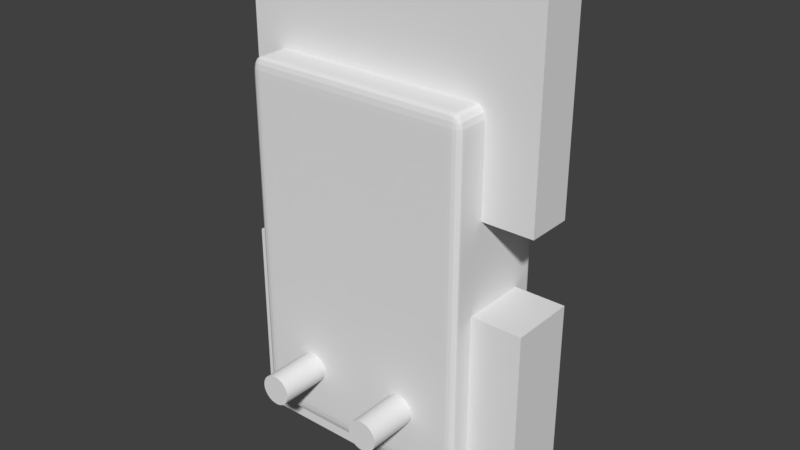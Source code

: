 # Source: door2frame_bracket.blend  (saved by Blender 2.79.0; exported with 4.5.12 LTS)
import bpy
from mathutils import Matrix  # noqa: F401  (used for matrix-valued properties, if any)

bpy.ops.wm.read_factory_settings(use_empty=True)
scene = bpy.context.scene
scene.name = 'Scene'

# ---- collections
col_collection_1 = bpy.data.collections.new('Collection 1'); scene.collection.children.link(col_collection_1)

# ---- materials (node trees are filled in below, after node groups)
mat_material = bpy.data.materials.new('Material')
mat_material.alpha_threshold = 0.0
mat_material.use_transparent_shadow = False
mat_material.roughness = 0.5
mat_material.line_color = (0.0, 0.0, 0.0, 1.0)

# ---- material node trees

# ---- world
world_world = bpy.data.worlds.new('World'); scene.world = world_world
world_world.color = (0.05088, 0.05088, 0.05088)
world_world.use_sun_shadow = False
world_world.sun_shadow_jitter_overblur = 0.0
world_world.cycles.sampling_method = 'MANUAL'

# ---- meshes
me_cube_002 = bpy.data.meshes.new('Cube.002')
me_cube_002.from_pydata([(0.0, 0.0, 0.0), (0.0, 0.0, 2.0), (0.0, 2.0, 0.0), (0.0, 2.0, 2.0), (2.0, 0.0, 0.0), (2.0, 0.0, 2.0), (2.0, 2.0, 0.0), (2.0, 2.0, 2.0)], [], [(0, 1, 3, 2), (2, 3, 7, 6), (6, 7, 5, 4), (4, 5, 1, 0), (2, 6, 4, 0), (7, 3, 1, 5)])
me_cube_002.use_remesh_preserve_volume = False
me_cube_002.use_remesh_preserve_attributes = False
me_cube_002.use_mirror_vertex_groups = False
me_cube_002.update()
me_cube_001 = bpy.data.meshes.new('Cube.001')
me_cube_001.from_pydata([(0.0, 0.0, 0.0), (0.0, 0.0, 2.0), (0.0, 2.0, 0.0), (0.0, 2.0, 2.0), (2.0, 0.0, 0.0), (2.0, 0.0, 2.0), (2.0, 2.0, 0.0), (2.0, 2.0, 2.0)], [], [(0, 1, 3, 2), (2, 3, 7, 6), (6, 7, 5, 4), (4, 5, 1, 0), (2, 6, 4, 0), (7, 3, 1, 5)])
me_cube_001.use_remesh_preserve_volume = False
me_cube_001.use_remesh_preserve_attributes = False
me_cube_001.use_mirror_vertex_groups = False
me_cube_001.update()
me_cylinder_001 = bpy.data.meshes.new('Cylinder.001')
me_cylinder_001.from_pydata([(0.0, 1.0, -1.0), (0.0, 1.0, 1.0), (0.1951, 0.9808, -1.0), (0.1951, 0.9808, 1.0), (0.3827, 0.9239, -1.0), (0.3827, 0.9239, 1.0), (0.5556, 0.8315, -1.0), (0.5556, 0.8315, 1.0), (0.7071, 0.7071, -1.0), (0.7071, 0.7071, 1.0), (0.8315, 0.5556, -1.0), (0.8315, 0.5556, 1.0), (0.9239, 0.3827, -1.0), (0.9239, 0.3827, 1.0), (0.9808, 0.1951, -1.0), (0.9808, 0.1951, 1.0), (1.0, 7.55e-08, -1.0), (1.0, 7.55e-08, 1.0), (0.9808, -0.1951, -1.0), (0.9808, -0.1951, 1.0), (0.9239, -0.3827, -1.0), (0.9239, -0.3827, 1.0), (0.8315, -0.5556, -1.0), (0.8315, -0.5556, 1.0), (0.7071, -0.7071, -1.0), (0.7071, -0.7071, 1.0), (0.5556, -0.8315, -1.0), (0.5556, -0.8315, 1.0), (0.3827, -0.9239, -1.0), (0.3827, -0.9239, 1.0), (0.1951, -0.9808, -1.0), (0.1951, -0.9808, 1.0), (-3.258e-07, -1.0, -1.0), (-3.258e-07, -1.0, 1.0), (-0.1951, -0.9808, -1.0), (-0.1951, -0.9808, 1.0), (-0.3827, -0.9239, -1.0), (-0.3827, -0.9239, 1.0), (-0.5556, -0.8315, -1.0), (-0.5556, -0.8315, 1.0), (-0.7071, -0.7071, -1.0), (-0.7071, -0.7071, 1.0), (-0.8315, -0.5556, -1.0), (-0.8315, -0.5556, 1.0), (-0.9239, -0.3827, -1.0), (-0.9239, -0.3827, 1.0), (-0.9808, -0.1951, -1.0), (-0.9808, -0.1951, 1.0), (-1.0, 9.656e-07, -1.0), (-1.0, 9.656e-07, 1.0), (-0.9808, 0.1951, -1.0), (-0.9808, 0.1951, 1.0), (-0.9239, 0.3827, -1.0), (-0.9239, 0.3827, 1.0), (-0.8315, 0.5556, -1.0), (-0.8315, 0.5556, 1.0), (-0.7071, 0.7071, -1.0), (-0.7071, 0.7071, 1.0), (-0.5556, 0.8315, -1.0), (-0.5556, 0.8315, 1.0), (-0.3827, 0.9239, -1.0), (-0.3827, 0.9239, 1.0), (-0.1951, 0.9808, -1.0), (-0.1951, 0.9808, 1.0)], [], [(0, 1, 3, 2), (2, 3, 5, 4), (4, 5, 7, 6), (6, 7, 9, 8), (8, 9, 11, 10), (10, 11, 13, 12), (12, 13, 15, 14), (14, 15, 17, 16), (16, 17, 19, 18), (18, 19, 21, 20), (20, 21, 23, 22), (22, 23, 25, 24), (24, 25, 27, 26), (26, 27, 29, 28), (28, 29, 31, 30), (30, 31, 33, 32), (32, 33, 35, 34), (34, 35, 37, 36), (36, 37, 39, 38), (38, 39, 41, 40), (40, 41, 43, 42), (42, 43, 45, 44), (44, 45, 47, 46), (46, 47, 49, 48), (48, 49, 51, 50), (50, 51, 53, 52), (52, 53, 55, 54), (54, 55, 57, 56), (56, 57, 59, 58), (58, 59, 61, 60), (3, 1, 63, 61, 59, 57, 55, 53, 51, 49, 47, 45, 43, 41, 39, 37, 35, 33, 31, 29, 27, 25, 23, 21, 19, 17, 15, 13, 11, 9, 7, 5), (60, 61, 63, 62), (62, 63, 1, 0), (0, 2, 4, 6, 8, 10, 12, 14, 16, 18, 20, 22, 24, 26, 28, 30, 32, 34, 36, 38, 40, 42, 44, 46, 48, 50, 52, 54, 56, 58, 60, 62)])
me_cylinder_001.use_remesh_preserve_volume = False
me_cylinder_001.use_remesh_preserve_attributes = False
me_cylinder_001.use_mirror_vertex_groups = False
me_cylinder_001.update()
me_cylinder = bpy.data.meshes.new('Cylinder')
me_cylinder.from_pydata([(0.0, 1.0, -1.0), (0.0, 1.0, 1.0), (0.1951, 0.9808, -1.0), (0.1951, 0.9808, 1.0), (0.3827, 0.9239, -1.0), (0.3827, 0.9239, 1.0), (0.5556, 0.8315, -1.0), (0.5556, 0.8315, 1.0), (0.7071, 0.7071, -1.0), (0.7071, 0.7071, 1.0), (0.8315, 0.5556, -1.0), (0.8315, 0.5556, 1.0), (0.9239, 0.3827, -1.0), (0.9239, 0.3827, 1.0), (0.9808, 0.1951, -1.0), (0.9808, 0.1951, 1.0), (1.0, 7.55e-08, -1.0), (1.0, 7.55e-08, 1.0), (0.9808, -0.1951, -1.0), (0.9808, -0.1951, 1.0), (0.9239, -0.3827, -1.0), (0.9239, -0.3827, 1.0), (0.8315, -0.5556, -1.0), (0.8315, -0.5556, 1.0), (0.7071, -0.7071, -1.0), (0.7071, -0.7071, 1.0), (0.5556, -0.8315, -1.0), (0.5556, -0.8315, 1.0), (0.3827, -0.9239, -1.0), (0.3827, -0.9239, 1.0), (0.1951, -0.9808, -1.0), (0.1951, -0.9808, 1.0), (-3.258e-07, -1.0, -1.0), (-3.258e-07, -1.0, 1.0), (-0.1951, -0.9808, -1.0), (-0.1951, -0.9808, 1.0), (-0.3827, -0.9239, -1.0), (-0.3827, -0.9239, 1.0), (-0.5556, -0.8315, -1.0), (-0.5556, -0.8315, 1.0), (-0.7071, -0.7071, -1.0), (-0.7071, -0.7071, 1.0), (-0.8315, -0.5556, -1.0), (-0.8315, -0.5556, 1.0), (-0.9239, -0.3827, -1.0), (-0.9239, -0.3827, 1.0), (-0.9808, -0.1951, -1.0), (-0.9808, -0.1951, 1.0), (-1.0, 9.656e-07, -1.0), (-1.0, 9.656e-07, 1.0), (-0.9808, 0.1951, -1.0), (-0.9808, 0.1951, 1.0), (-0.9239, 0.3827, -1.0), (-0.9239, 0.3827, 1.0), (-0.8315, 0.5556, -1.0), (-0.8315, 0.5556, 1.0), (-0.7071, 0.7071, -1.0), (-0.7071, 0.7071, 1.0), (-0.5556, 0.8315, -1.0), (-0.5556, 0.8315, 1.0), (-0.3827, 0.9239, -1.0), (-0.3827, 0.9239, 1.0), (-0.1951, 0.9808, -1.0), (-0.1951, 0.9808, 1.0)], [], [(0, 1, 3, 2), (2, 3, 5, 4), (4, 5, 7, 6), (6, 7, 9, 8), (8, 9, 11, 10), (10, 11, 13, 12), (12, 13, 15, 14), (14, 15, 17, 16), (16, 17, 19, 18), (18, 19, 21, 20), (20, 21, 23, 22), (22, 23, 25, 24), (24, 25, 27, 26), (26, 27, 29, 28), (28, 29, 31, 30), (30, 31, 33, 32), (32, 33, 35, 34), (34, 35, 37, 36), (36, 37, 39, 38), (38, 39, 41, 40), (40, 41, 43, 42), (42, 43, 45, 44), (44, 45, 47, 46), (46, 47, 49, 48), (48, 49, 51, 50), (50, 51, 53, 52), (52, 53, 55, 54), (54, 55, 57, 56), (56, 57, 59, 58), (58, 59, 61, 60), (3, 1, 63, 61, 59, 57, 55, 53, 51, 49, 47, 45, 43, 41, 39, 37, 35, 33, 31, 29, 27, 25, 23, 21, 19, 17, 15, 13, 11, 9, 7, 5), (60, 61, 63, 62), (62, 63, 1, 0), (0, 2, 4, 6, 8, 10, 12, 14, 16, 18, 20, 22, 24, 26, 28, 30, 32, 34, 36, 38, 40, 42, 44, 46, 48, 50, 52, 54, 56, 58, 60, 62)])
me_cylinder.use_remesh_preserve_volume = False
me_cylinder.use_remesh_preserve_attributes = False
me_cylinder.use_mirror_vertex_groups = False
me_cylinder.update()
me_cube = bpy.data.meshes.new('Cube')
me_cube.from_pydata([(2.0, 2.0, 0.0), (2.0, -1.788e-07, 0.0), (0.0, 0.0, 0.0), (4.768e-07, 2.0, 0.0), (2.0, 2.0, 2.0), (2.0, -7.749e-07, 2.0), (-2.384e-07, 1.788e-07, 2.0), (1.788e-07, 2.0, 2.0)], [], [(0, 1, 2, 3), (4, 7, 6, 5), (0, 4, 5, 1), (1, 5, 6, 2), (2, 6, 7, 3), (4, 0, 3, 7)])
me_cube.materials.append(mat_material)
me_cube.use_remesh_preserve_volume = False
me_cube.use_remesh_preserve_attributes = False
me_cube.use_mirror_vertex_groups = False
me_cube.update()

# ---- objects
ob_cube_002 = bpy.data.objects.new('Cube.002', me_cube_002)
ob_cube_001 = bpy.data.objects.new('Cube.001', me_cube_001)
ob_cylinder_001 = bpy.data.objects.new('Cylinder.001', me_cylinder_001)
ob_cylinder = bpy.data.objects.new('Cylinder', me_cylinder)
ob_cube = bpy.data.objects.new('Cube', me_cube)

# ---- transforms, parenting, visibility, modifiers, constraints
ob_cube_002.location = (-5.0, 6.5, 51.0)
ob_cube_002.scale = (30.0, 4.5, 20.0)
ob_cube_002.lineart.crease_threshold = 0.0
ob_cube_001.location = (-5.0, 4.5, -6.0)
ob_cube_001.scale = (30.0, 6.5, 20.0)
ob_cube_001.lineart.crease_threshold = 0.0
ob_cylinder_001.location = (33.0, 10.0, 12.0)
ob_cylinder_001.rotation_euler = (1.571, 0.0, 0.0)
ob_cylinder_001.scale = (3.0, 3.0, 20.0)
ob_cylinder_001.hide_viewport = True
ob_cylinder_001.lineart.crease_threshold = 0.0
ob_cylinder.location = (12.0, 10.0, 12.0)
ob_cylinder.rotation_euler = (1.571, 0.0, 0.0)
ob_cylinder.scale = (3.0, 3.0, 20.0)
ob_cylinder.hide_viewport = True
ob_cylinder.lineart.crease_threshold = 0.0
ob_cube.location = (0.0, 0.0, 0.0)
ob_cube.scale = (22.5, 11.0, 35.5)
ob_cube.lock_rotations_4d = False
ob_cube.empty_display_type = 'ARROWS'
ob_cube.lineart.crease_threshold = 0.0
_m = ob_cube.modifiers.new('Bevel', 'BEVEL')
_m.segments = 5
_m.limit_method = 'NONE'
_m.profile = 0.5879
_m.spread = 0.0
_m = ob_cube.modifiers.new('Boolean', 'BOOLEAN')
_m.object = ob_cylinder_001
_m.solver = 'FAST'
_m = ob_cube.modifiers.new('Boolean.001', 'BOOLEAN')
_m.object = ob_cylinder
_m.solver = 'FAST'
_m = ob_cube.modifiers.new('Boolean.002', 'BOOLEAN')
_m.object = ob_cube_001
_m.solver = 'FAST'
_m = ob_cube.modifiers.new('Boolean.003', 'BOOLEAN')
_m.object = ob_cube_002
_m.solver = 'FAST'

# ---- collection membership
col_collection_1.objects.link(ob_cube_002)
col_collection_1.objects.link(ob_cube_001)
col_collection_1.objects.link(ob_cylinder_001)
col_collection_1.objects.link(ob_cylinder)
col_collection_1.objects.link(ob_cube)

# ---- scene / render settings (as saved in the file)
scene.frame_start = 1; scene.frame_end = 250; scene.frame_set(1)
scene.render.engine = 'BLENDER_EEVEE_NEXT'
scene.render.resolution_percentage = 50
scene.render.dither_intensity = 0.0
scene.cycles.use_denoising = False
scene.cycles.samples = 128
scene.cycles.sampling_pattern = 'TABULATED_SOBOL'
scene.cycles.use_adaptive_sampling = False
scene.cycles.use_light_tree = False
scene.cycles.blur_glossy = 0.0
scene.cycles.sample_clamp_indirect = 0.0
scene.view_settings.view_transform = 'Standard'
bpy.context.view_layer.update()

# ---- added for rendering (the .blend has no active camera and no usable light): camera, sun
cam_auto = bpy.data.cameras.new('AutoCamera')
cam_auto.lens = 50.0
cam_auto.sensor_width = 36.0
cam_auto.clip_end = 1962.6
ob_auto_camera = bpy.data.objects.new('AutoCamera', cam_auto)
scene.collection.objects.link(ob_auto_camera)
ob_auto_camera.location = (136.83, -124.196, 131.964)
ob_auto_camera.rotation_euler = (1.09748, -7.21219e-08, 0.694738)
scene.camera = ob_auto_camera
light_auto_sun = bpy.data.lights.new('AutoSun', 'SUN')
light_auto_sun.energy = 3.0
light_auto_sun.angle = 0.0523599
ob_auto_sun = bpy.data.objects.new('AutoSun', light_auto_sun)
scene.collection.objects.link(ob_auto_sun)
ob_auto_sun.rotation_euler = (0.872665, 0.174533, 0.523599)
bpy.context.view_layer.update()
